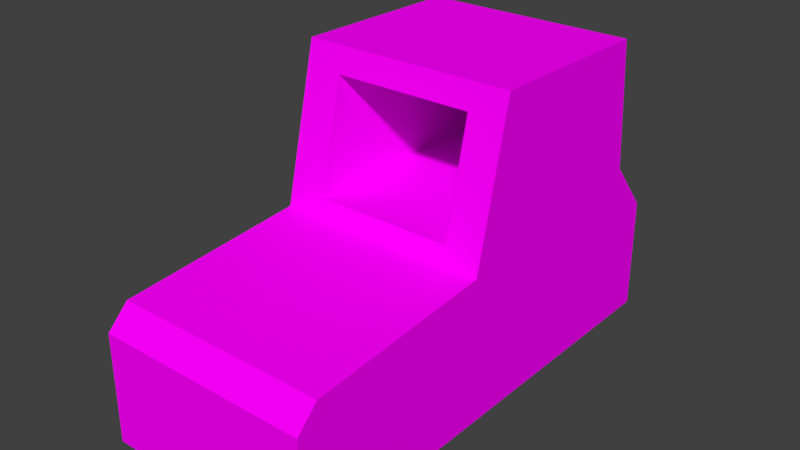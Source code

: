# Source: holo_graphic.blend  (saved by Blender 2.79.0; exported with 4.5.12 LTS)
import bpy
from mathutils import Matrix  # noqa: F401  (used for matrix-valued properties, if any)

bpy.ops.wm.read_factory_settings(use_empty=True)
scene = bpy.context.scene
scene.name = 'Scene'

# ---- collections
col_collection_3 = bpy.data.collections.new('Collection 3'); scene.collection.children.link(col_collection_3)

# ---- images (referenced by path relative to the original .blend; pixels are not part of the script)
import os
ASSET_DIR = os.environ.get("B2B_ASSET_DIR", "")  # directory of the original .blend (textures are referenced by path, not embedded)
HERE = os.path.dirname(os.path.abspath(__file__))  # packed textures are extracted next to this script under _unpacked/

def load_image(name, relpath, width, height, colorspace="sRGB"):
    """Load a texture the original file referenced (path relative to the .blend, or extracted next to this script)."""
    p = next((c for c in (os.path.join(HERE, relpath), os.path.join(ASSET_DIR, relpath)) if relpath and os.path.exists(c)), "")
    if p:
        img = bpy.data.images.load(p, check_existing=True)
        img.name = name
    else:  # same state as the original file: an image datablock whose file is absent (Cycles renders it pink)
        img = bpy.data.images.new(name, width, height)
        img.source = "FILE"
        img.filepath = "//" + (relpath or name)
    img.colorspace_settings.name = colorspace
    return img
img_holo_graphic_texture_png = load_image('holo_graphic_texture.png', 'holo_graphic_texture.png', 1024, 1024, 'sRGB')

# ---- materials (node trees are filled in below, after node groups)
mat_material_001 = bpy.data.materials.new('Material.001')
mat_material_001.alpha_threshold = 0.0
mat_material_001.roughness = 0.5

# ---- material node trees
mat_material_001.use_nodes = True; mat_material_001.node_tree.nodes.clear()
_N = mat_material_001.node_tree.nodes; _L = mat_material_001.node_tree.links
n0 = _N.new('ShaderNodeOutputMaterial'); n0.name = 'Material Output'; n0.location = (300, 300)
n1 = _N.new('ShaderNodeBsdfDiffuse'); n1.name = 'Diffuse BSDF'; n1.location = (10, 300)
n2 = _N.new('ShaderNodeTexImage'); n2.name = 'Image Texture'; n2.location = (-360, 298)
n2.width = 140
n2.image = img_holo_graphic_texture_png
_L.new(n1.outputs[0], n0.inputs[0])
_L.new(n2.outputs[0], n1.inputs[0])
n0.is_active_output = True

# ---- world
world_world = bpy.data.worlds.new('World'); scene.world = world_world
world_world.color = (0.05088, 0.05088, 0.05088)
world_world.use_sun_shadow = False
world_world.sun_shadow_jitter_overblur = 0.0
world_world.cycles.sampling_method = 'MANUAL'

# ---- meshes
me_cube_001 = bpy.data.meshes.new('Cube.001')
me_cube_001.from_pydata([(-1.0, -1.333, -1.792), (-1.0, -0.9583, 1.0), (-1.0, 1.25, -1.802), (-1.0, 0.7291, 0.9792), (1.0, -1.333, -1.792), (1.0, -0.9583, 1.0), (1.0, 1.25, -1.802), (1.0, 0.7291, 0.9792), (-1.0, -1.189, -0.7149), (-1.0, 1.237, -0.7293), (1.0, 1.237, -0.7293), (1.0, -1.189, -0.7149), (-1.0, -1.3, -0.4302), (-1.0, 0.8303, -0.2381), (1.0, 0.8303, -0.2381), (1.0, -1.3, -0.4302), (1.0, -1.189, -0.7149), (1.0, -1.333, -1.792), (-1.0, -1.333, -1.792), (-1.0, -1.189, -0.7149), (1.0, -3.069, -0.5646), (1.0, -3.27, -0.766), (-1.0, -3.27, -0.766), (-1.0, -3.069, -0.5646), (1.0, -3.27, -0.766), (1.0, -3.28, -1.78), (-1.0, -3.28, -1.78), (-1.0, -3.27, -0.766), (-0.6478, 0.7467, 0.7685), (-0.6478, -1.014, 0.7685), (-0.6478, 0.85, -0.262), (-0.6478, -1.259, -0.262), (0.66, 0.85, -0.262), (0.66, -1.259, -0.262), (0.66, 0.7467, 0.7685), (0.66, -1.014, 0.7685), (-0.6478, 0.8303, -0.2381), (0.66, 0.8303, -0.2381)], [], [(12, 1, 3, 13), (13, 3, 7, 14, 37, 34, 28, 36), (14, 7, 5, 15), (15, 33, 31, 12), (2, 6, 4, 0), (7, 3, 1, 5), (11, 8, 19, 16), (6, 10, 11, 4), (2, 9, 10, 6), (0, 8, 9, 2), (19, 18, 26, 27), (10, 14, 15, 11), (9, 13, 36, 30, 32, 37, 14, 10), (8, 12, 13, 9), (8, 11, 21, 22), (8, 0, 18, 19), (0, 4, 17, 18), (4, 11, 16, 17), (21, 20, 23, 22), (25, 24, 27, 26), (17, 16, 24, 25), (11, 15, 20, 21), (15, 12, 23, 20), (16, 19, 27, 24), (12, 8, 22, 23), (18, 17, 25, 26), (32, 33, 35, 34, 37), (31, 30, 36, 28, 29), (12, 31, 29, 35, 33, 15, 5, 1), (30, 31, 33, 32), (34, 35, 29, 28)])
_uv = me_cube_001.uv_layers.new(name='UVMap')
_uv.uv.foreach_set('vector', [0.5046, 0.1536, 0.5549, 0.0004566, 0.739, 0.01805, 0.739, 0.1519, 0.6241, 0.4913, 0.4587, 0.4913, 0.4587, 0.2206, 0.6241, 0.2206, 0.628, 0.4436, 0.628, 0.4466, 0.6241, 0.4467, 0.6241, 0.4436, 0.6919, 0.5162, 0.6792, 0.6494, 0.4942, 0.6494, 0.4587, 0.4922, 0.2197, 0.931, 0.1824, 0.9499, 0.03906, 0.9499, 0.0004566, 0.931, 0.2836, 0.0004566, 0.2836, 0.2197, 0.0004579, 0.2197, 0.0004566, 0.0004583, 0.4398, 0.6257, 0.2206, 0.6257, 0.2206, 0.4407, 0.4398, 0.4407, 0.5058, 0.2185, 0.2845, 0.2185, 0.2845, 0.2147, 0.5058, 0.2147, 0.7419, 0.6504, 0.7399, 0.7679, 0.4741, 0.7685, 0.4587, 0.6504, 0.0004566, 0.8979, 0.0004566, 0.7803, 0.2197, 0.7803, 0.2197, 0.8979, 0.4587, 0.8875, 0.4741, 0.7694, 0.7399, 0.7699, 0.7419, 0.8874, 0.8117, 0.6494, 0.6935, 0.6347, 0.6928, 0.4214, 0.804, 0.4214, 0.9071, 0.3648, 0.8622, 0.4184, 0.6289, 0.396, 0.6413, 0.3648, 0.6789, 0.9582, 0.6789, 0.8884, 0.7175, 0.8884, 0.7175, 0.8918, 0.8608, 0.8918, 0.8608, 0.8884, 0.8981, 0.8884, 0.8981, 0.9582, 0.5139, 0.1867, 0.5046, 0.1545, 0.739, 0.1545, 0.7786, 0.2121, 0.4578, 0.2206, 0.4578, 0.4398, 0.2296, 0.4398, 0.2296, 0.2206, 0.4407, 0.5609, 0.4407, 0.4407, 0.4428, 0.4407, 0.4428, 0.5609, 0.5067, 0.2147, 0.728, 0.2147, 0.728, 0.2185, 0.5067, 0.2185, 0.4458, 0.4407, 0.4458, 0.5609, 0.4437, 0.5609, 0.4437, 0.4407, 0.2197, 0.8988, 0.2197, 0.9301, 0.0004566, 0.9301, 0.0004566, 0.8988, 0.6779, 0.8884, 0.6779, 0.9995, 0.4587, 0.9995, 0.4587, 0.8884, 0.4339, 0.7887, 0.4491, 0.9068, 0.2209, 0.8998, 0.2206, 0.7887, 0.9682, 0.1153, 0.9568, 0.1468, 0.7626, 0.1368, 0.7399, 0.1153, 0.2197, 0.6352, 0.0004566, 0.6352, 0.0004566, 0.4407, 0.2197, 0.4407, 0.2287, 0.2206, 0.2287, 0.4398, 0.0004566, 0.4398, 0.0004566, 0.2206, 0.4374, 0.9077, 0.4488, 0.9392, 0.2206, 0.9392, 0.2432, 0.9177, 0.2845, 0.0004566, 0.5037, 0.0004566, 0.5037, 0.2138, 0.2845, 0.2138, 0.9715, 0.1144, 0.7399, 0.1144, 0.7661, 0.001637, 0.9584, 0.0004566, 0.9682, 0.1104, 0.7428, 0.6504, 0.9732, 0.6504, 0.9711, 0.6543, 0.9613, 0.7642, 0.769, 0.7631, 0.2206, 0.6266, 0.2592, 0.6456, 0.2592, 0.7617, 0.4025, 0.7617, 0.4025, 0.6456, 0.4398, 0.6266, 0.4398, 0.7877, 0.2206, 0.7877, 0.8601, 0.3639, 0.6289, 0.3639, 0.6289, 0.2206, 0.8601, 0.2206, 0.1934, 0.7794, 0.0004566, 0.7794, 0.0004566, 0.6361, 0.1934, 0.6361])
me_cube_001.materials.append(mat_material_001)
me_cube_001.use_remesh_preserve_volume = False
me_cube_001.use_remesh_preserve_attributes = False
me_cube_001.use_mirror_vertex_groups = False
me_cube_001.update()

# ---- objects
ob_cube = bpy.data.objects.new('Cube', me_cube_001)

# ---- transforms, parenting, visibility, modifiers, constraints
ob_cube.location = (-0.3459, 0.03077, 2.067)
ob_cube.lineart.crease_threshold = 0.0

# ---- collection membership
col_collection_3.objects.link(ob_cube)

# ---- scene / render settings (as saved in the file)
scene.frame_start = 1; scene.frame_end = 250; scene.frame_set(1)
scene.render.engine = 'CYCLES'
scene.render.resolution_percentage = 50
scene.render.dither_intensity = 0.0
scene.cycles.use_denoising = False
scene.cycles.samples = 128
scene.cycles.sampling_pattern = 'TABULATED_SOBOL'
scene.cycles.use_adaptive_sampling = False
scene.cycles.use_light_tree = False
scene.cycles.blur_glossy = 0.0
scene.cycles.sample_clamp_indirect = 0.0
scene.view_settings.view_transform = 'Standard'
bpy.context.view_layer.update()

# ---- added for rendering (the .blend has no active camera and no usable light): camera, sun
cam_auto = bpy.data.cameras.new('AutoCamera')
cam_auto.lens = 50.0
cam_auto.sensor_width = 36.0
cam_auto.clip_end = 1000.0
ob_auto_camera = bpy.data.objects.new('AutoCamera', cam_auto)
scene.collection.objects.link(ob_auto_camera)
ob_auto_camera.location = (4.91807, -7.30074, 5.877)
ob_auto_camera.rotation_euler = (1.09748, -7.21219e-08, 0.694738)
scene.camera = ob_auto_camera
light_auto_sun = bpy.data.lights.new('AutoSun', 'SUN')
light_auto_sun.energy = 3.0
light_auto_sun.angle = 0.0523599
ob_auto_sun = bpy.data.objects.new('AutoSun', light_auto_sun)
scene.collection.objects.link(ob_auto_sun)
ob_auto_sun.rotation_euler = (0.872665, 0.174533, 0.523599)
bpy.context.view_layer.update()
